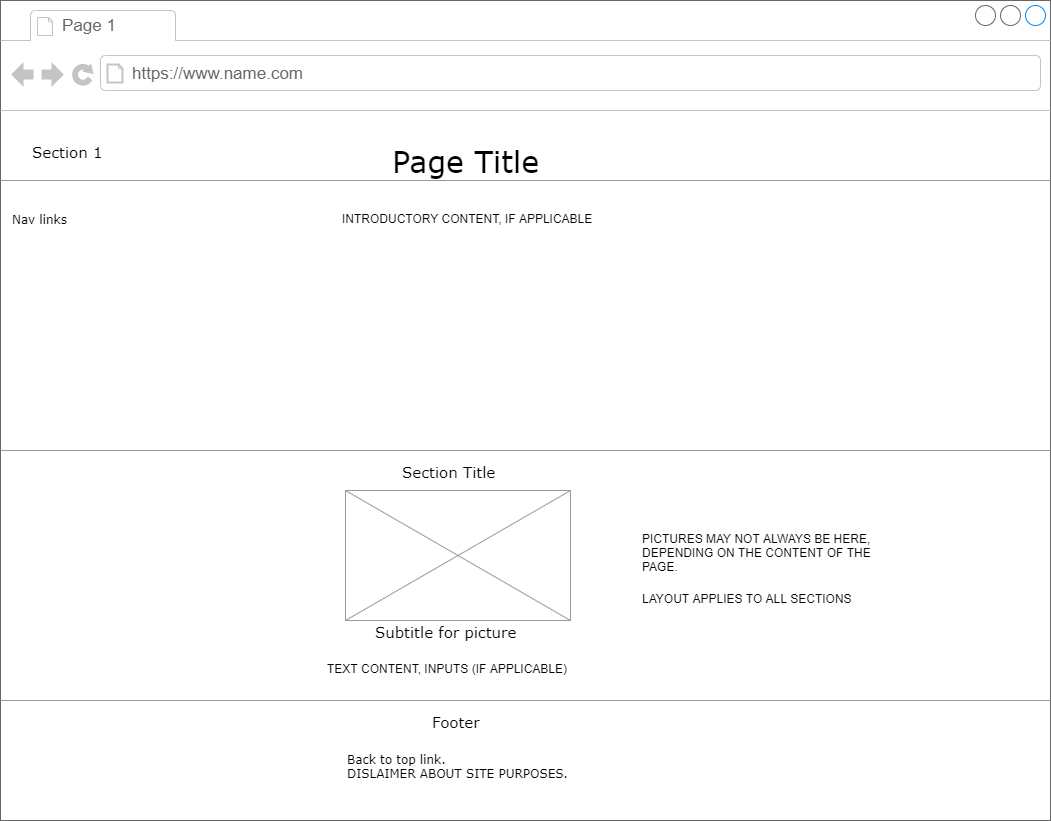

The diagram above was exported from draw.io. Its source (the exported page's mxGraphModel, read from the mxfile embedded in the PNG):
<mxGraphModel dx="1038" dy="583" grid="1" gridSize="10" guides="1" tooltips="1" connect="1" arrows="1" fold="1" page="1" pageScale="1" pageWidth="1100" pageHeight="850" background="#ffffff" math="0" shadow="0">
  <root>
    <mxCell id="0" />
    <mxCell id="1" parent="0" />
    <mxCell id="7026571954dc6520-1" value="" style="strokeWidth=1;shadow=0;dashed=0;align=center;html=1;shape=mxgraph.mockup.containers.browserWindow;rSize=0;strokeColor=#666666;mainText=,;recursiveResize=0;rounded=0;labelBackgroundColor=none;fontFamily=Verdana;fontSize=12" parent="1" vertex="1">
      <mxGeometry y="20" width="1050" height="820" as="geometry" />
    </mxCell>
    <mxCell id="7026571954dc6520-2" value="Page 1" style="strokeWidth=1;shadow=0;dashed=0;align=center;html=1;shape=mxgraph.mockup.containers.anchor;fontSize=17;fontColor=#666666;align=left;" parent="7026571954dc6520-1" vertex="1">
      <mxGeometry x="60" y="12" width="110" height="26" as="geometry" />
    </mxCell>
    <mxCell id="7026571954dc6520-3" value="https://www.name.com" style="strokeWidth=1;shadow=0;dashed=0;align=center;html=1;shape=mxgraph.mockup.containers.anchor;rSize=0;fontSize=17;fontColor=#666666;align=left;" parent="7026571954dc6520-1" vertex="1">
      <mxGeometry x="130" y="60" width="250" height="26" as="geometry" />
    </mxCell>
    <mxCell id="7026571954dc6520-4" value="Page Title" style="text;html=1;points=[];align=left;verticalAlign=top;spacingTop=-4;fontSize=30;fontFamily=Verdana" parent="7026571954dc6520-1" vertex="1">
      <mxGeometry x="390" y="140" width="340" height="50" as="geometry" />
    </mxCell>
    <mxCell id="7026571954dc6520-8" value="Section Title" style="text;html=1;points=[];align=left;verticalAlign=top;spacingTop=-4;fontSize=15;fontFamily=Verdana" parent="7026571954dc6520-1" vertex="1">
      <mxGeometry x="400" y="460" width="170" height="30" as="geometry" />
    </mxCell>
    <mxCell id="7026571954dc6520-10" value="Section 1" style="text;html=1;points=[];align=left;verticalAlign=top;spacingTop=-4;fontSize=15;fontFamily=Verdana" parent="7026571954dc6520-1" vertex="1">
      <mxGeometry x="30" y="140" width="170" height="30" as="geometry" />
    </mxCell>
    <mxCell id="7026571954dc6520-11" value="Nav links" style="text;html=1;points=[];align=left;verticalAlign=top;spacingTop=-4;fontSize=12;fontFamily=Verdana;whiteSpace=wrap;" parent="7026571954dc6520-1" vertex="1">
      <mxGeometry x="10" y="210" width="240" height="40" as="geometry" />
    </mxCell>
    <mxCell id="7026571954dc6520-15" value="" style="verticalLabelPosition=bottom;shadow=0;dashed=0;align=center;html=1;verticalAlign=top;strokeWidth=1;shape=mxgraph.mockup.markup.line;strokeColor=#999999;rounded=0;labelBackgroundColor=none;fillColor=#ffffff;fontFamily=Verdana;fontSize=12;fontColor=#000000;" parent="7026571954dc6520-1" vertex="1">
      <mxGeometry y="170" width="1050" height="20" as="geometry" />
    </mxCell>
    <mxCell id="7026571954dc6520-17" value="TEXT CONTENT, INPUTS (IF APPLICABLE)" style="text;spacingTop=-5;whiteSpace=wrap;html=1;align=left;fontSize=12;fontFamily=Helvetica;fillColor=none;strokeColor=none;rounded=0;shadow=1;labelBackgroundColor=none;" parent="7026571954dc6520-1" vertex="1">
      <mxGeometry x="325" y="660" width="260" height="20" as="geometry" />
    </mxCell>
    <mxCell id="7026571954dc6520-20" value="Back to top link.&lt;br&gt;DISLAIMER ABOUT SITE PURPOSES." style="text;html=1;points=[];align=left;verticalAlign=top;spacingTop=-4;fontSize=12;fontFamily=Verdana;whiteSpace=wrap;" parent="7026571954dc6520-1" vertex="1">
      <mxGeometry x="345" y="750" width="240" height="40" as="geometry" />
    </mxCell>
    <mxCell id="7026571954dc6520-32" value="Footer" style="text;html=1;points=[];align=left;verticalAlign=top;spacingTop=-4;fontSize=15;fontFamily=Verdana" parent="7026571954dc6520-1" vertex="1">
      <mxGeometry x="430" y="710" width="170" height="30" as="geometry" />
    </mxCell>
    <mxCell id="SaYZlsg-0kzO1AiT971w-2" value="" style="verticalLabelPosition=bottom;shadow=0;dashed=0;align=center;html=1;verticalAlign=top;strokeWidth=1;shape=mxgraph.mockup.markup.line;strokeColor=#999999;rounded=0;labelBackgroundColor=none;fillColor=#ffffff;fontFamily=Verdana;fontSize=12;fontColor=#000000;" parent="7026571954dc6520-1" vertex="1">
      <mxGeometry y="690" width="1050" height="20" as="geometry" />
    </mxCell>
    <mxCell id="JSNUtofebeypA5yoCJPu-19" value="" style="verticalLabelPosition=bottom;shadow=0;dashed=0;align=center;html=1;verticalAlign=top;strokeWidth=1;shape=mxgraph.mockup.graphics.simpleIcon;strokeColor=#999999;fillColor=#ffffff;rounded=0;labelBackgroundColor=none;fontFamily=Verdana;fontSize=12;fontColor=#000000;" vertex="1" parent="7026571954dc6520-1">
      <mxGeometry x="345" y="490" width="225" height="130" as="geometry" />
    </mxCell>
    <mxCell id="JSNUtofebeypA5yoCJPu-20" value="PICTURES MAY NOT ALWAYS BE HERE, DEPENDING ON THE CONTENT OF THE PAGE." style="text;spacingTop=-5;whiteSpace=wrap;html=1;align=left;fontSize=12;fontFamily=Helvetica;fillColor=none;strokeColor=none;rounded=0;shadow=1;labelBackgroundColor=none;" vertex="1" parent="7026571954dc6520-1">
      <mxGeometry x="640" y="530" width="260" height="20" as="geometry" />
    </mxCell>
    <mxCell id="JSNUtofebeypA5yoCJPu-21" value="Subtitle for picture" style="text;html=1;points=[];align=left;verticalAlign=top;spacingTop=-4;fontSize=15;fontFamily=Verdana" vertex="1" parent="7026571954dc6520-1">
      <mxGeometry x="372.5" y="620" width="170" height="30" as="geometry" />
    </mxCell>
    <mxCell id="JSNUtofebeypA5yoCJPu-22" value="LAYOUT APPLIES TO ALL SECTIONS" style="text;spacingTop=-5;whiteSpace=wrap;html=1;align=left;fontSize=12;fontFamily=Helvetica;fillColor=none;strokeColor=none;rounded=0;shadow=1;labelBackgroundColor=none;" vertex="1" parent="7026571954dc6520-1">
      <mxGeometry x="640" y="590" width="260" height="20" as="geometry" />
    </mxCell>
    <mxCell id="JSNUtofebeypA5yoCJPu-23" value="" style="verticalLabelPosition=bottom;shadow=0;dashed=0;align=center;html=1;verticalAlign=top;strokeWidth=1;shape=mxgraph.mockup.markup.line;strokeColor=#999999;rounded=0;labelBackgroundColor=none;fillColor=#ffffff;fontFamily=Verdana;fontSize=12;fontColor=#000000;" vertex="1" parent="7026571954dc6520-1">
      <mxGeometry y="440" width="1050" height="20" as="geometry" />
    </mxCell>
    <mxCell id="JSNUtofebeypA5yoCJPu-24" value="INTRODUCTORY CONTENT, IF APPLICABLE" style="text;spacingTop=-5;whiteSpace=wrap;html=1;align=left;fontSize=12;fontFamily=Helvetica;fillColor=none;strokeColor=none;rounded=0;shadow=1;labelBackgroundColor=none;" vertex="1" parent="7026571954dc6520-1">
      <mxGeometry x="340" y="210" width="260" height="20" as="geometry" />
    </mxCell>
  </root>
</mxGraphModel>